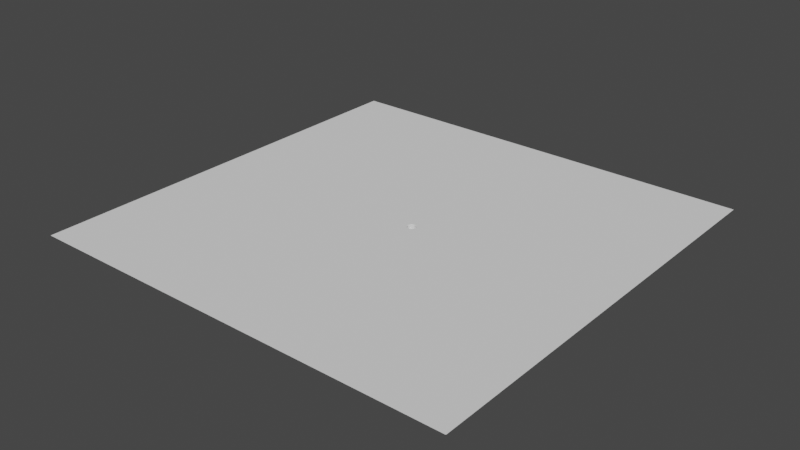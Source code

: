 # Source: floor.blend  (saved by Blender 2.91.10; exported with 4.5.12 LTS)
import bpy
from mathutils import Matrix  # noqa: F401  (used for matrix-valued properties, if any)

bpy.ops.wm.read_factory_settings(use_empty=True)
scene = bpy.context.scene
scene.name = 'Scene'

# ---- collections
col_collection = bpy.data.collections.new('Collection'); scene.collection.children.link(col_collection)

# ---- world
world_world = bpy.data.worlds.new('World'); scene.world = world_world
world_world.use_nodes = True; world_world.node_tree.nodes.clear()
_N = world_world.node_tree.nodes; _L = world_world.node_tree.links
n0 = _N.new('ShaderNodeOutputWorld'); n0.name = 'World Output'; n0.location = (300, 300)
n1 = _N.new('ShaderNodeBackground'); n1.name = 'Background'; n1.location = (10, 300)
n1.inputs[0].default_value = (0.05088, 0.05088, 0.05088, 1.0)
_L.new(n1.outputs[0], n0.inputs[0])
n0.is_active_output = True
world_world.color = (0.05088, 0.05088, 0.05088)
world_world.use_sun_shadow = False
world_world.sun_shadow_jitter_overblur = 0.0

# ---- meshes
me_cylinder = bpy.data.meshes.new('Cylinder')
me_cylinder.from_pydata([(0.0, 1.0, 2.297), (0.1951, 0.9808, 2.297), (0.1951, 0.9808, 1.0), (0.3827, 0.9239, 2.297), (0.3827, 0.9239, 1.0), (0.5556, 0.8315, 2.297), (0.7071, 0.7071, 2.297), (0.7071, 0.7071, 1.0), (0.8315, 0.5556, 2.297), (0.9239, 0.3827, 2.297), (0.9239, 0.3827, 1.0), (0.9808, 0.1951, 2.297), (0.9808, 0.1951, 1.0), (1.0, 5.733e-07, 2.297), (1.0, 7.55e-08, 1.0), (0.9808, -0.1951, 2.297), (0.9239, -0.3827, 2.297), (0.8315, -0.5556, 2.297), (0.8315, -0.5556, 1.0), (0.7071, -0.7071, 2.297), (0.5556, -0.8315, 2.297), (0.5556, -0.8315, 1.0), (0.3827, -0.9239, 2.297), (0.1951, -0.9808, 2.297), (0.1951, -0.9808, 1.0), (-3.258e-07, -1.0, 2.297), (-0.1951, -0.9808, 2.297), (-0.3827, -0.9239, 2.297), (-0.3827, -0.9239, 1.0), (-0.5556, -0.8315, 2.297), (-0.5556, -0.8315, 1.0), (-0.7071, -0.7071, 2.297), (-0.7071, -0.7071, 1.0), (-0.8315, -0.5556, 2.297), (-0.8315, -0.5556, 1.0), (-0.9239, -0.3827, 2.297), (-0.9808, -0.1951, 2.297), (-1.0, 1.463e-06, 2.297), (-1.0, 9.656e-07, 1.0), (-0.9808, 0.1951, 2.297), (-0.9808, 0.1951, 1.0), (-0.9239, 0.3827, 2.297), (-0.8315, 0.5556, 2.297), (-0.8315, 0.5556, 1.0), (-0.7071, 0.7071, 2.297), (-0.7071, 0.7071, 1.0), (-0.5556, 0.8315, 2.297), (-0.5556, 0.8315, 1.0), (-0.3827, 0.9239, 2.297), (-0.1951, 0.9808, 2.297), (-0.1951, 0.9808, 1.0), (11.35, 50.01, 1.0), (-5.55e-06, 50.01, 1.0), (22.27, 50.01, 1.0), (47.6, 50.01, 1.0), (47.6, 41.15, 1.0), (47.6, 32.33, 1.0), (47.6, 22.27, 1.0), (47.6, 11.35, 1.0), (47.6, -1.157e-05, 1.0), (47.6, -11.35, 1.0), (47.6, -22.27, 1.0), (47.6, -32.33, 1.0), (47.6, -41.15, 1.0), (47.6, -50.01, 1.0), (22.27, -50.01, 1.0), (11.35, -50.01, 1.0), (-2.426e-05, -50.01, 1.0), (-11.35, -50.01, 1.0), (-22.27, -50.01, 1.0), (-32.33, -50.01, 1.0), (-41.15, -50.01, 1.0), (-53.8, -50.01, 1.0), (-53.8, -22.27, 1.0), (-53.8, -11.35, 1.0), (-53.8, 4.022e-05, 1.0), (-53.8, 11.35, 1.0), (-53.8, 22.27, 1.0), (-53.8, 50.01, 1.0), (-41.15, 50.01, 1.0), (-32.33, 50.01, 1.0), (-22.27, 50.01, 1.0), (-11.35, 50.01, 1.0), (0.0, 1.0, 1.0), (0.5556, 0.8315, 1.0), (0.8315, 0.5556, 1.0), (0.9808, -0.1951, 1.0), (0.9239, -0.3827, 1.0), (0.7071, -0.7071, 1.0), (0.3827, -0.9239, 1.0), (-3.258e-07, -1.0, 1.0), (-0.1951, -0.9808, 1.0), (-0.9239, -0.3827, 1.0), (-0.9808, -0.1951, 1.0), (-0.9239, 0.3827, 1.0), (-0.3827, 0.9239, 1.0)], [], [(0, 83, 2, 1), (1, 2, 4, 3), (3, 4, 84, 5), (5, 84, 7, 6), (6, 7, 85, 8), (8, 85, 10, 9), (9, 10, 12, 11), (11, 12, 14, 13), (13, 14, 86, 15), (15, 86, 87, 16), (16, 87, 18, 17), (17, 18, 88, 19), (19, 88, 21, 20), (20, 21, 89, 22), (22, 89, 24, 23), (23, 24, 90, 25), (25, 90, 91, 26), (26, 91, 28, 27), (27, 28, 30, 29), (29, 30, 32, 31), (31, 32, 34, 33), (33, 34, 92, 35), (35, 92, 93, 36), (36, 93, 38, 37), (37, 38, 40, 39), (39, 40, 94, 41), (41, 94, 43, 42), (42, 43, 45, 44), (44, 45, 47, 46), (46, 47, 95, 48), (7, 84, 54, 55), (48, 95, 50, 49), (49, 50, 83, 0), (0, 1, 3, 5, 6, 8, 9, 11, 13, 15, 16, 17, 19, 20, 22, 23, 25, 26, 27, 29, 31, 33, 35, 36, 37, 39, 41, 42, 44, 46, 48, 49), (21, 88, 63, 64), (92, 34, 72, 73), (50, 95, 81, 82), (86, 14, 59, 60), (28, 91, 68, 69), (43, 94, 77, 78), (85, 7, 55, 56), (89, 21, 64, 65), (93, 92, 73, 74), (2, 83, 52, 51), (83, 50, 82, 52), (87, 86, 60, 61), (30, 28, 69, 70), (45, 43, 78, 79), (10, 85, 56, 57), (24, 89, 65, 66), (38, 93, 74, 75), (4, 2, 51, 53), (18, 87, 61, 62), (32, 30, 70, 71), (47, 45, 79, 80), (12, 10, 57, 58), (90, 24, 66, 67), (40, 38, 75, 76), (84, 4, 53, 54), (88, 18, 62, 63), (34, 32, 71, 72), (95, 47, 80, 81), (14, 12, 58, 59), (91, 90, 67, 68), (94, 40, 76, 77)])
_uv = me_cylinder.uv_layers.new(name='UVMap')
_uv.uv.foreach_set('vector', [1.0, 0.5, 1.0, 1.0, 0.9688, 1.0, 0.9688, 0.5, 0.9688, 0.5, 0.9688, 1.0, 0.9375, 1.0, 0.9375, 0.5, 0.9375, 0.5, 0.9375, 1.0, 0.9062, 1.0, 0.9062, 0.5, 0.9062, 0.5, 0.9062, 1.0, 0.875, 1.0, 0.875, 0.5, 0.875, 0.5, 0.875, 1.0, 0.8438, 1.0, 0.8438, 0.5, 0.8438, 0.5, 0.8438, 1.0, 0.8125, 1.0, 0.8125, 0.5, 0.8125, 0.5, 0.8125, 1.0, 0.7812, 1.0, 0.7812, 0.5, 0.7812, 0.5, 0.7812, 1.0, 0.75, 1.0, 0.75, 0.5, 0.75, 0.5, 0.75, 1.0, 0.7188, 1.0, 0.7188, 0.5, 0.7188, 0.5, 0.7188, 1.0, 0.6875, 1.0, 0.6875, 0.5, 0.6875, 0.5, 0.6875, 1.0, 0.6562, 1.0, 0.6562, 0.5, 0.6562, 0.5, 0.6562, 1.0, 0.625, 1.0, 0.625, 0.5, 0.625, 0.5, 0.625, 1.0, 0.5938, 1.0, 0.5938, 0.5, 0.5938, 0.5, 0.5938, 1.0, 0.5625, 1.0, 0.5625, 0.5, 0.5625, 0.5, 0.5625, 1.0, 0.5312, 1.0, 0.5312, 0.5, 0.5312, 0.5, 0.5312, 1.0, 0.5, 1.0, 0.5, 0.5, 0.5, 0.5, 0.5, 1.0, 0.4688, 1.0, 0.4688, 0.5, 0.4688, 0.5, 0.4688, 1.0, 0.4375, 1.0, 0.4375, 0.5, 0.4375, 0.5, 0.4375, 1.0, 0.4062, 1.0, 0.4062, 0.5, 0.4062, 0.5, 0.4062, 1.0, 0.375, 1.0, 0.375, 0.5, 0.375, 0.5, 0.375, 1.0, 0.3438, 1.0, 0.3438, 0.5, 0.3438, 0.5, 0.3438, 1.0, 0.3125, 1.0, 0.3125, 0.5, 0.3125, 0.5, 0.3125, 1.0, 0.2812, 1.0, 0.2812, 0.5, 0.2812, 0.5, 0.2812, 1.0, 0.25, 1.0, 0.25, 0.5, 0.25, 0.5, 0.25, 1.0, 0.2188, 1.0, 0.2188, 0.5, 0.2188, 0.5, 0.2188, 1.0, 0.1875, 1.0, 0.1875, 0.5, 0.1875, 0.5, 0.1875, 1.0, 0.1562, 1.0, 0.1562, 0.5, 0.1562, 0.5, 0.1562, 1.0, 0.125, 1.0, 0.125, 0.5, 0.125, 0.5, 0.125, 1.0, 0.09375, 1.0, 0.09375, 0.5, 0.09375, 0.5, 0.09375, 1.0, 0.0625, 1.0, 0.0625, 0.5, 0.875, 1.0, 0.9062, 1.0, 0.9062, 1.0, 0.875, 1.0, 0.0625, 0.5, 0.0625, 1.0, 0.03125, 1.0, 0.03125, 0.5, 0.03125, 0.5, 0.03125, 1.0, 0.0, 1.0, 0.0, 0.5, 0.75, 0.49, 0.7968, 0.4854, 0.8418, 0.4717, 0.8833, 0.4496, 0.9197, 0.4197, 0.9496, 0.3833, 0.9717, 0.3418, 0.9854, 0.2968, 0.99, 0.25, 0.9854, 0.2032, 0.9717, 0.1582, 0.9496, 0.1167, 0.9197, 0.08029, 0.8833, 0.05045, 0.8418, 0.02827, 0.7968, 0.01461, 0.75, 0.01, 0.7032, 0.01461, 0.6582, 0.02827, 0.6167, 0.05045, 0.5803, 0.08029, 0.5504, 0.1167, 0.5283, 0.1582, 0.5146, 0.2032, 0.51, 0.25, 0.5146, 0.2968, 0.5283, 0.3418, 0.5504, 0.3833, 0.5803, 0.4197, 0.6167, 0.4496, 0.6582, 0.4717, 0.7032, 0.4854, 0.5938, 1.0, 0.625, 1.0, 0.625, 1.0, 0.5938, 1.0, 0.3125, 1.0, 0.3438, 1.0, 0.3438, 1.0, 0.3125, 1.0, 0.03125, 1.0, 0.0625, 1.0, 0.0625, 1.0, 0.03125, 1.0, 0.7188, 1.0, 0.75, 1.0, 0.75, 1.0, 0.7188, 1.0, 0.4375, 1.0, 0.4688, 1.0, 0.4688, 1.0, 0.4375, 1.0, 0.1562, 1.0, 0.1875, 1.0, 0.1875, 1.0, 0.1562, 1.0, 0.8438, 1.0, 0.875, 1.0, 0.875, 1.0, 0.8438, 1.0, 0.5625, 1.0, 0.5938, 1.0, 0.5938, 1.0, 0.5625, 1.0, 0.2812, 1.0, 0.3125, 1.0, 0.3125, 1.0, 0.2812, 1.0, 0.9688, 1.0, 1.0, 1.0, 1.0, 1.0, 0.9688, 1.0, 0.0, 1.0, 0.03125, 1.0, 0.03125, 1.0, 0.0, 1.0, 0.6875, 1.0, 0.7188, 1.0, 0.7188, 1.0, 0.6875, 1.0, 0.4062, 1.0, 0.4375, 1.0, 0.4375, 1.0, 0.4062, 1.0, 0.125, 1.0, 0.1562, 1.0, 0.1562, 1.0, 0.125, 1.0, 0.8125, 1.0, 0.8438, 1.0, 0.8438, 1.0, 0.8125, 1.0, 0.5312, 1.0, 0.5625, 1.0, 0.5625, 1.0, 0.5312, 1.0, 0.25, 1.0, 0.2812, 1.0, 0.2812, 1.0, 0.25, 1.0, 0.9375, 1.0, 0.9688, 1.0, 0.9688, 1.0, 0.9375, 1.0, 0.6562, 1.0, 0.6875, 1.0, 0.6875, 1.0, 0.6562, 1.0, 0.375, 1.0, 0.4062, 1.0, 0.4062, 1.0, 0.375, 1.0, 0.09375, 1.0, 0.125, 1.0, 0.125, 1.0, 0.09375, 1.0, 0.7812, 1.0, 0.8125, 1.0, 0.8125, 1.0, 0.7812, 1.0, 0.5, 1.0, 0.5312, 1.0, 0.5312, 1.0, 0.5, 1.0, 0.2188, 1.0, 0.25, 1.0, 0.25, 1.0, 0.2188, 1.0, 0.9062, 1.0, 0.9375, 1.0, 0.9375, 1.0, 0.9062, 1.0, 0.625, 1.0, 0.6562, 1.0, 0.6562, 1.0, 0.625, 1.0, 0.3438, 1.0, 0.375, 1.0, 0.375, 1.0, 0.3438, 1.0, 0.0625, 1.0, 0.09375, 1.0, 0.09375, 1.0, 0.0625, 1.0, 0.75, 1.0, 0.7812, 1.0, 0.7812, 1.0, 0.75, 1.0, 0.4688, 1.0, 0.5, 1.0, 0.5, 1.0, 0.4688, 1.0, 0.1875, 1.0, 0.2188, 1.0, 0.2188, 1.0, 0.1875, 1.0])
me_cylinder.use_remesh_fix_poles = True
me_cylinder.use_remesh_preserve_attributes = False
me_cylinder.use_mirror_vertex_groups = False
me_cylinder.update()

# ---- objects
ob_cylinder = bpy.data.objects.new('Cylinder', me_cylinder)

# ---- transforms, parenting, visibility, modifiers, constraints
ob_cylinder.location = (0.0, 0.0, 0.0)
ob_cylinder.rotation_euler = (-3.142, -0.0, 0.0)
ob_cylinder.lineart.crease_threshold = 0.0
_m = ob_cylinder.modifiers.new('Bevel', 'BEVEL')
_m.width = 0.25
_m.width_pct = 0.25
_m.segments = 5
_m.limit_method = 'NONE'

# ---- collection membership
col_collection.objects.link(ob_cylinder)

# ---- scene / render settings (as saved in the file)
scene.frame_start = 1; scene.frame_end = 250; scene.frame_set(0)
scene.render.engine = 'BLENDER_EEVEE_NEXT'
scene.cycles.use_denoising = False
scene.cycles.samples = 128
scene.cycles.sampling_pattern = 'TABULATED_SOBOL'
scene.cycles.use_adaptive_sampling = False
scene.cycles.use_light_tree = False
scene.view_settings.view_transform = 'Filmic'
bpy.context.view_layer.update()

# ---- added for rendering (the .blend has no active camera and no usable light): camera, sun
cam_auto = bpy.data.cameras.new('AutoCamera')
cam_auto.lens = 50.0
cam_auto.sensor_width = 36.0
cam_auto.clip_end = 2312.75
ob_auto_camera = bpy.data.objects.new('AutoCamera', cam_auto)
scene.collection.objects.link(ob_auto_camera)
ob_auto_camera.location = (128.678, -158.137, 103.776)
ob_auto_camera.rotation_euler = (1.09748, -7.21219e-08, 0.694738)
scene.camera = ob_auto_camera
light_auto_sun = bpy.data.lights.new('AutoSun', 'SUN')
light_auto_sun.energy = 3.0
light_auto_sun.angle = 0.0523599
ob_auto_sun = bpy.data.objects.new('AutoSun', light_auto_sun)
scene.collection.objects.link(ob_auto_sun)
ob_auto_sun.rotation_euler = (0.872665, 0.174533, 0.523599)
bpy.context.view_layer.update()
